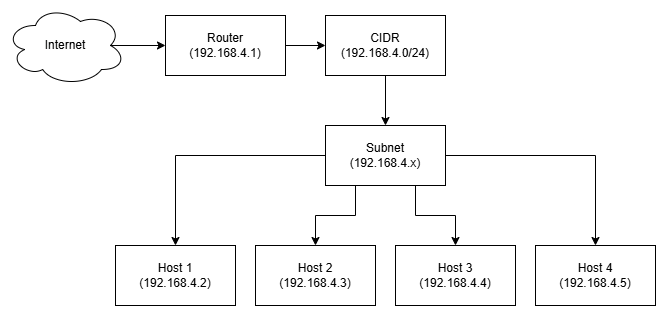

The diagram above was exported from draw.io. Its source (the exported page's mxGraphModel, read from the mxfile embedded in the PNG):
<mxGraphModel dx="765" dy="550" grid="1" gridSize="10" guides="1" tooltips="1" connect="1" arrows="1" fold="1" page="1" pageScale="1" pageWidth="850" pageHeight="1100" math="0" shadow="0">
  <root>
    <mxCell id="0" />
    <mxCell id="1" parent="0" />
    <mxCell id="3pQ0neEEHtwuL3g0NnOD-1" parent="1" style="rounded=0;whiteSpace=wrap;html=1;fillStyle=solid;fillColor=default;" value="Router&lt;div&gt;(192.168.4.1)&lt;/div&gt;" vertex="1">
      <mxGeometry height="60" width="120" x="240" y="10" as="geometry" />
    </mxCell>
    <mxCell id="3pQ0neEEHtwuL3g0NnOD-2" parent="1" style="ellipse;shape=cloud;whiteSpace=wrap;html=1;fillStyle=solid;fillColor=default;" value="Internet" vertex="1">
      <mxGeometry height="80" width="120" x="80" as="geometry" />
    </mxCell>
    <mxCell id="3pQ0neEEHtwuL3g0NnOD-3" parent="1" style="rounded=0;whiteSpace=wrap;html=1;fillStyle=solid;fillColor=default;" value="CIDR&lt;div&gt;(192.168.4.0/24)&lt;/div&gt;" vertex="1">
      <mxGeometry height="60" width="120" x="400" y="10" as="geometry" />
    </mxCell>
    <mxCell id="3pQ0neEEHtwuL3g0NnOD-4" parent="1" style="rounded=0;whiteSpace=wrap;html=1;fillStyle=solid;fillColor=default;" value="Subnet&lt;div&gt;(192.168.4.x)&lt;/div&gt;" vertex="1">
      <mxGeometry height="60" width="120" x="400" y="120" as="geometry" />
    </mxCell>
    <mxCell id="3pQ0neEEHtwuL3g0NnOD-7" parent="1" style="rounded=0;whiteSpace=wrap;html=1;fillStyle=solid;fillColor=default;" value="Host 1&lt;div&gt;(192.168.4.2)&lt;/div&gt;" vertex="1">
      <mxGeometry height="60" width="120" x="190" y="240" as="geometry" />
    </mxCell>
    <mxCell id="3pQ0neEEHtwuL3g0NnOD-9" edge="1" parent="1" source="3pQ0neEEHtwuL3g0NnOD-2" style="endArrow=classic;html=1;rounded=0;exitX=0.875;exitY=0.5;exitDx=0;exitDy=0;exitPerimeter=0;entryX=0;entryY=0.5;entryDx=0;entryDy=0;" target="3pQ0neEEHtwuL3g0NnOD-1" value="">
      <mxGeometry height="50" relative="1" width="50" as="geometry">
        <mxPoint x="330" y="300" as="sourcePoint" />
        <mxPoint x="380" y="250" as="targetPoint" />
      </mxGeometry>
    </mxCell>
    <mxCell id="3pQ0neEEHtwuL3g0NnOD-10" edge="1" parent="1" source="3pQ0neEEHtwuL3g0NnOD-1" style="endArrow=classic;html=1;rounded=0;exitX=1;exitY=0.5;exitDx=0;exitDy=0;entryX=0;entryY=0.5;entryDx=0;entryDy=0;" target="3pQ0neEEHtwuL3g0NnOD-3" value="">
      <mxGeometry height="50" relative="1" width="50" as="geometry">
        <mxPoint x="200" y="120" as="sourcePoint" />
        <mxPoint x="255" y="120" as="targetPoint" />
      </mxGeometry>
    </mxCell>
    <mxCell id="3pQ0neEEHtwuL3g0NnOD-11" edge="1" parent="1" source="3pQ0neEEHtwuL3g0NnOD-3" style="endArrow=classic;html=1;rounded=0;exitX=0.5;exitY=1;exitDx=0;exitDy=0;entryX=0.5;entryY=0;entryDx=0;entryDy=0;" target="3pQ0neEEHtwuL3g0NnOD-4" value="">
      <mxGeometry height="50" relative="1" width="50" as="geometry">
        <mxPoint x="370" y="140" as="sourcePoint" />
        <mxPoint x="425" y="140" as="targetPoint" />
      </mxGeometry>
    </mxCell>
    <mxCell id="3pQ0neEEHtwuL3g0NnOD-12" edge="1" parent="1" source="3pQ0neEEHtwuL3g0NnOD-4" style="endArrow=classic;html=1;rounded=0;exitX=0;exitY=0.5;exitDx=0;exitDy=0;entryX=0.5;entryY=0;entryDx=0;entryDy=0;edgeStyle=orthogonalEdgeStyle;" target="3pQ0neEEHtwuL3g0NnOD-7" value="">
      <mxGeometry height="50" relative="1" width="50" as="geometry">
        <mxPoint x="430" y="170" as="sourcePoint" />
        <mxPoint x="485" y="170" as="targetPoint" />
      </mxGeometry>
    </mxCell>
    <mxCell id="3pQ0neEEHtwuL3g0NnOD-13" edge="1" parent="1" source="3pQ0neEEHtwuL3g0NnOD-4" style="endArrow=classic;html=1;rounded=0;exitX=1;exitY=0.5;exitDx=0;exitDy=0;entryX=0.5;entryY=0;entryDx=0;entryDy=0;edgeStyle=orthogonalEdgeStyle;" value="">
      <mxGeometry height="50" relative="1" width="50" as="geometry">
        <mxPoint x="590" y="200" as="sourcePoint" />
        <mxPoint x="670" y="240" as="targetPoint" />
      </mxGeometry>
    </mxCell>
    <mxCell id="3pQ0neEEHtwuL3g0NnOD-14" edge="1" parent="1" source="3pQ0neEEHtwuL3g0NnOD-4" style="endArrow=classic;html=1;rounded=0;exitX=0.25;exitY=1;exitDx=0;exitDy=0;entryX=0.5;entryY=0;entryDx=0;entryDy=0;edgeStyle=orthogonalEdgeStyle;" value="">
      <mxGeometry height="50" relative="1" width="50" as="geometry">
        <mxPoint x="590" y="270" as="sourcePoint" />
        <mxPoint x="390" y="240" as="targetPoint" />
      </mxGeometry>
    </mxCell>
    <mxCell id="3pQ0neEEHtwuL3g0NnOD-15" edge="1" parent="1" source="3pQ0neEEHtwuL3g0NnOD-4" style="endArrow=classic;html=1;rounded=0;exitX=0.75;exitY=1;exitDx=0;exitDy=0;entryX=0.5;entryY=0;entryDx=0;entryDy=0;edgeStyle=orthogonalEdgeStyle;" value="">
      <mxGeometry height="50" relative="1" width="50" as="geometry">
        <mxPoint x="620" y="220" as="sourcePoint" />
        <mxPoint x="530" y="240" as="targetPoint" />
      </mxGeometry>
    </mxCell>
    <mxCell id="rnOVXnKbS1O4mIO9axBf-1" parent="1" style="rounded=0;whiteSpace=wrap;html=1;fillStyle=solid;fillColor=default;" value="Host 2&lt;div&gt;(192.168.4.3)&lt;/div&gt;" vertex="1">
      <mxGeometry height="60" width="120" x="330" y="240" as="geometry" />
    </mxCell>
    <mxCell id="rnOVXnKbS1O4mIO9axBf-2" parent="1" style="rounded=0;whiteSpace=wrap;html=1;fillStyle=solid;fillColor=default;" value="Host 3&lt;div&gt;(192.168.4.4)&lt;/div&gt;" vertex="1">
      <mxGeometry height="60" width="120" x="470" y="240" as="geometry" />
    </mxCell>
    <mxCell id="rnOVXnKbS1O4mIO9axBf-3" parent="1" style="rounded=0;whiteSpace=wrap;html=1;fillStyle=solid;fillColor=default;" value="Host 4&lt;div&gt;(192.168.4.5)&lt;/div&gt;" vertex="1">
      <mxGeometry height="60" width="120" x="610" y="240" as="geometry" />
    </mxCell>
  </root>
</mxGraphModel>